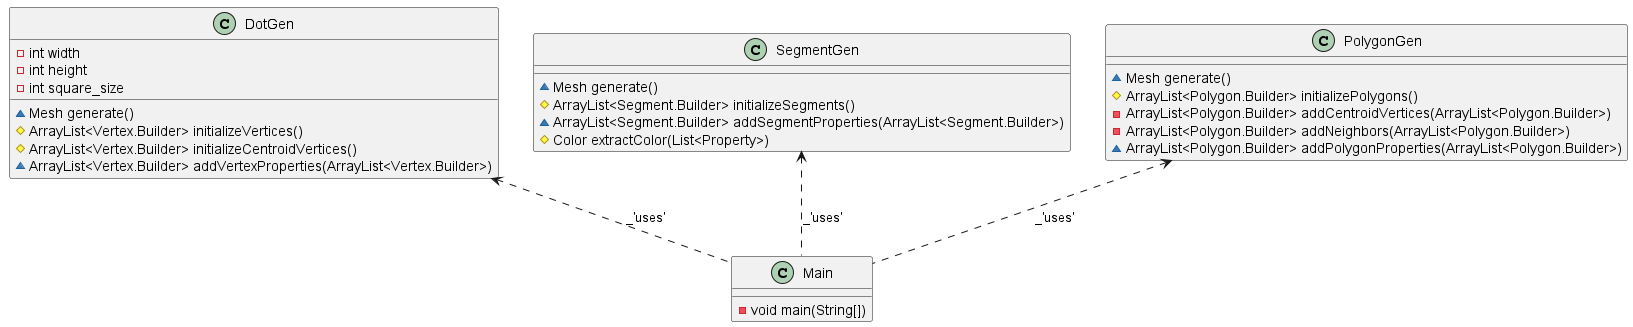

The diagram above was rendered by PlantUML. Its source (embedded in the PNG):
@startuml

class DotGen {
    -int width
    -int height
    -int square_size
    ~Mesh generate()
    #ArrayList<Vertex.Builder> initializeVertices()
    #ArrayList<Vertex.Builder> initializeCentroidVertices()
    ~ArrayList<Vertex.Builder> addVertexProperties(ArrayList<Vertex.Builder>)
}

class SegmentGen {
    ~Mesh generate()
    #ArrayList<Segment.Builder> initializeSegments()
    ~ArrayList<Segment.Builder> addSegmentProperties(ArrayList<Segment.Builder>)
    #Color extractColor(List<Property>)
}

class PolygonGen {
    ~Mesh generate()
    #ArrayList<Polygon.Builder> initializePolygons()
    -ArrayList<Polygon.Builder> addCentroidVertices(ArrayList<Polygon.Builder>)
    -ArrayList<Polygon.Builder> addNeighbors(ArrayList<Polygon.Builder>)
    ~ArrayList<Polygon.Builder> addPolygonProperties(ArrayList<Polygon.Builder>)
}

class Main {
    -void main(String[])
}

DotGen <.. Main : _'uses'
SegmentGen <.. Main : _'uses'
PolygonGen <.. Main : _'uses'

@enduml